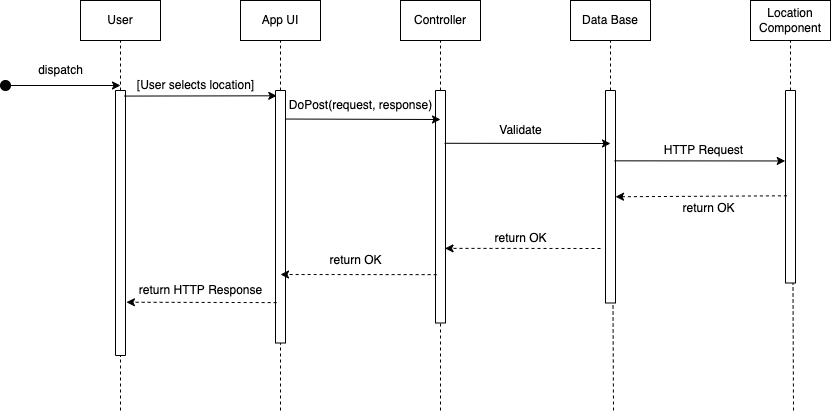

The diagram above was exported from draw.io. Its source (the exported page's mxGraphModel, read from the mxfile embedded in the PNG):
<mxGraphModel dx="946" dy="548" grid="1" gridSize="10" guides="1" tooltips="1" connect="1" arrows="1" fold="1" page="1" pageScale="1" pageWidth="850" pageHeight="1100" math="0" shadow="0">
  <root>
    <mxCell id="0" />
    <mxCell id="1" parent="0" />
    <mxCell id="D2E7GYrhLXv6dKy51avp-1" value="User" style="rounded=0;whiteSpace=wrap;html=1;" vertex="1" parent="1">
      <mxGeometry x="100" y="70" width="80" height="40" as="geometry" />
    </mxCell>
    <mxCell id="D2E7GYrhLXv6dKy51avp-2" value="App UI" style="rounded=0;whiteSpace=wrap;html=1;" vertex="1" parent="1">
      <mxGeometry x="260" y="70" width="80" height="40" as="geometry" />
    </mxCell>
    <mxCell id="D2E7GYrhLXv6dKy51avp-3" value="Controller" style="rounded=0;whiteSpace=wrap;html=1;" vertex="1" parent="1">
      <mxGeometry x="420" y="70" width="80" height="40" as="geometry" />
    </mxCell>
    <mxCell id="D2E7GYrhLXv6dKy51avp-4" value="Data Base" style="rounded=0;whiteSpace=wrap;html=1;" vertex="1" parent="1">
      <mxGeometry x="590" y="70" width="80" height="40" as="geometry" />
    </mxCell>
    <mxCell id="D2E7GYrhLXv6dKy51avp-6" value="Location Component" style="rounded=0;whiteSpace=wrap;html=1;" vertex="1" parent="1">
      <mxGeometry x="770" y="70" width="80" height="40" as="geometry" />
    </mxCell>
    <mxCell id="D2E7GYrhLXv6dKy51avp-7" value="" style="rounded=0;whiteSpace=wrap;html=1;rotation=90;" vertex="1" parent="1">
      <mxGeometry x="7.5" y="287.5" width="265" height="10" as="geometry" />
    </mxCell>
    <mxCell id="D2E7GYrhLXv6dKy51avp-8" value="" style="rounded=0;whiteSpace=wrap;html=1;rotation=90;" vertex="1" parent="1">
      <mxGeometry x="173.75" y="281.25" width="252.5" height="10" as="geometry" />
    </mxCell>
    <mxCell id="D2E7GYrhLXv6dKy51avp-9" value="" style="rounded=0;whiteSpace=wrap;html=1;rotation=90;" vertex="1" parent="1">
      <mxGeometry x="343.75" y="271.25" width="232.5" height="10" as="geometry" />
    </mxCell>
    <mxCell id="D2E7GYrhLXv6dKy51avp-10" value="" style="rounded=0;whiteSpace=wrap;html=1;rotation=90;" vertex="1" parent="1">
      <mxGeometry x="523.75" y="261.25" width="212.5" height="10" as="geometry" />
    </mxCell>
    <mxCell id="D2E7GYrhLXv6dKy51avp-11" value="" style="rounded=0;whiteSpace=wrap;html=1;rotation=90;" vertex="1" parent="1">
      <mxGeometry x="713.75" y="251.25" width="192.5" height="10" as="geometry" />
    </mxCell>
    <mxCell id="D2E7GYrhLXv6dKy51avp-12" value="" style="endArrow=none;dashed=1;html=1;rounded=0;entryX=0.5;entryY=1;entryDx=0;entryDy=0;" edge="1" parent="1" target="D2E7GYrhLXv6dKy51avp-1">
      <mxGeometry width="50" height="50" relative="1" as="geometry">
        <mxPoint x="140" y="160" as="sourcePoint" />
        <mxPoint x="170" y="110" as="targetPoint" />
      </mxGeometry>
    </mxCell>
    <mxCell id="D2E7GYrhLXv6dKy51avp-14" value="" style="endArrow=none;dashed=1;html=1;rounded=0;entryX=0.5;entryY=1;entryDx=0;entryDy=0;exitX=0;exitY=0.5;exitDx=0;exitDy=0;" edge="1" parent="1" source="D2E7GYrhLXv6dKy51avp-8" target="D2E7GYrhLXv6dKy51avp-2">
      <mxGeometry width="50" height="50" relative="1" as="geometry">
        <mxPoint x="270" y="160" as="sourcePoint" />
        <mxPoint x="320" y="110" as="targetPoint" />
      </mxGeometry>
    </mxCell>
    <mxCell id="D2E7GYrhLXv6dKy51avp-15" value="" style="endArrow=none;dashed=1;html=1;rounded=0;entryX=0.5;entryY=1;entryDx=0;entryDy=0;exitX=0;exitY=0.5;exitDx=0;exitDy=0;" edge="1" parent="1" source="D2E7GYrhLXv6dKy51avp-9" target="D2E7GYrhLXv6dKy51avp-3">
      <mxGeometry width="50" height="50" relative="1" as="geometry">
        <mxPoint x="440" y="160" as="sourcePoint" />
        <mxPoint x="490" y="110" as="targetPoint" />
      </mxGeometry>
    </mxCell>
    <mxCell id="D2E7GYrhLXv6dKy51avp-16" value="" style="endArrow=none;dashed=1;html=1;rounded=0;entryX=0.5;entryY=1;entryDx=0;entryDy=0;" edge="1" parent="1" source="D2E7GYrhLXv6dKy51avp-10" target="D2E7GYrhLXv6dKy51avp-4">
      <mxGeometry width="50" height="50" relative="1" as="geometry">
        <mxPoint x="600" y="180" as="sourcePoint" />
        <mxPoint x="650" y="130" as="targetPoint" />
      </mxGeometry>
    </mxCell>
    <mxCell id="D2E7GYrhLXv6dKy51avp-17" value="" style="endArrow=none;dashed=1;html=1;rounded=0;entryX=0.5;entryY=1;entryDx=0;entryDy=0;" edge="1" parent="1" source="D2E7GYrhLXv6dKy51avp-11" target="D2E7GYrhLXv6dKy51avp-6">
      <mxGeometry width="50" height="50" relative="1" as="geometry">
        <mxPoint x="770" y="170" as="sourcePoint" />
        <mxPoint x="820" y="120" as="targetPoint" />
      </mxGeometry>
    </mxCell>
    <mxCell id="D2E7GYrhLXv6dKy51avp-23" style="edgeStyle=orthogonalEdgeStyle;rounded=0;orthogonalLoop=1;jettySize=auto;html=1;" edge="1" parent="1" source="D2E7GYrhLXv6dKy51avp-18">
      <mxGeometry relative="1" as="geometry">
        <mxPoint x="140" y="155" as="targetPoint" />
      </mxGeometry>
    </mxCell>
    <mxCell id="D2E7GYrhLXv6dKy51avp-18" value="" style="ellipse;whiteSpace=wrap;html=1;aspect=fixed;fillColor=#000000;" vertex="1" parent="1">
      <mxGeometry x="20" y="150" width="10" height="10" as="geometry" />
    </mxCell>
    <mxCell id="D2E7GYrhLXv6dKy51avp-24" value="dispatch" style="text;html=1;align=center;verticalAlign=middle;resizable=0;points=[];autosize=1;strokeColor=none;fillColor=none;" vertex="1" parent="1">
      <mxGeometry x="50" y="130" width="60" height="20" as="geometry" />
    </mxCell>
    <mxCell id="D2E7GYrhLXv6dKy51avp-26" value="" style="endArrow=classic;html=1;rounded=0;exitX=0.021;exitY=0.133;exitDx=0;exitDy=0;exitPerimeter=0;entryX=0.021;entryY=0.872;entryDx=0;entryDy=0;entryPerimeter=0;" edge="1" parent="1" source="D2E7GYrhLXv6dKy51avp-7" target="D2E7GYrhLXv6dKy51avp-8">
      <mxGeometry width="50" height="50" relative="1" as="geometry">
        <mxPoint x="200" y="210" as="sourcePoint" />
        <mxPoint x="290" y="166" as="targetPoint" />
      </mxGeometry>
    </mxCell>
    <mxCell id="D2E7GYrhLXv6dKy51avp-27" value="[User selects location]" style="text;html=1;align=center;verticalAlign=middle;resizable=0;points=[];autosize=1;strokeColor=none;fillColor=none;" vertex="1" parent="1">
      <mxGeometry x="150" y="145" width="130" height="20" as="geometry" />
    </mxCell>
    <mxCell id="D2E7GYrhLXv6dKy51avp-28" value="" style="endArrow=classic;html=1;rounded=0;exitX=0.113;exitY=0.042;exitDx=0;exitDy=0;exitPerimeter=0;" edge="1" parent="1" source="D2E7GYrhLXv6dKy51avp-8">
      <mxGeometry width="50" height="50" relative="1" as="geometry">
        <mxPoint x="310" y="190" as="sourcePoint" />
        <mxPoint x="460" y="189" as="targetPoint" />
      </mxGeometry>
    </mxCell>
    <mxCell id="D2E7GYrhLXv6dKy51avp-29" value="DoPost(request, response)" style="text;html=1;align=center;verticalAlign=middle;resizable=0;points=[];autosize=1;strokeColor=none;fillColor=none;" vertex="1" parent="1">
      <mxGeometry x="300" y="165" width="160" height="20" as="geometry" />
    </mxCell>
    <mxCell id="D2E7GYrhLXv6dKy51avp-30" value="" style="endArrow=classic;html=1;rounded=0;exitX=0.227;exitY=0.086;exitDx=0;exitDy=0;exitPerimeter=0;" edge="1" parent="1" source="D2E7GYrhLXv6dKy51avp-9">
      <mxGeometry width="50" height="50" relative="1" as="geometry">
        <mxPoint x="470" y="230" as="sourcePoint" />
        <mxPoint x="630" y="213" as="targetPoint" />
      </mxGeometry>
    </mxCell>
    <mxCell id="D2E7GYrhLXv6dKy51avp-31" value="Validate" style="text;html=1;align=center;verticalAlign=middle;resizable=0;points=[];autosize=1;strokeColor=none;fillColor=none;" vertex="1" parent="1">
      <mxGeometry x="510" y="190" width="60" height="20" as="geometry" />
    </mxCell>
    <mxCell id="D2E7GYrhLXv6dKy51avp-32" value="" style="endArrow=classic;html=1;rounded=0;entryX=0.366;entryY=1.029;entryDx=0;entryDy=0;entryPerimeter=0;exitX=0.331;exitY=0.114;exitDx=0;exitDy=0;exitPerimeter=0;" edge="1" parent="1" source="D2E7GYrhLXv6dKy51avp-10" target="D2E7GYrhLXv6dKy51avp-11">
      <mxGeometry width="50" height="50" relative="1" as="geometry">
        <mxPoint x="640" y="230" as="sourcePoint" />
        <mxPoint x="800" y="230" as="targetPoint" />
      </mxGeometry>
    </mxCell>
    <mxCell id="D2E7GYrhLXv6dKy51avp-33" value="HTTP Request" style="text;html=1;align=center;verticalAlign=middle;resizable=0;points=[];autosize=1;strokeColor=none;fillColor=none;" vertex="1" parent="1">
      <mxGeometry x="677.5" y="210" width="90" height="20" as="geometry" />
    </mxCell>
    <mxCell id="D2E7GYrhLXv6dKy51avp-34" value="" style="endArrow=classic;html=1;rounded=0;entryX=0.5;entryY=0;entryDx=0;entryDy=0;dashed=1;exitX=0.547;exitY=0.857;exitDx=0;exitDy=0;exitPerimeter=0;" edge="1" parent="1" source="D2E7GYrhLXv6dKy51avp-11" target="D2E7GYrhLXv6dKy51avp-10">
      <mxGeometry width="50" height="50" relative="1" as="geometry">
        <mxPoint x="720" y="330" as="sourcePoint" />
        <mxPoint x="770" y="280" as="targetPoint" />
      </mxGeometry>
    </mxCell>
    <mxCell id="D2E7GYrhLXv6dKy51avp-35" value="" style="endArrow=classic;html=1;rounded=0;entryX=0.679;entryY=0.045;entryDx=0;entryDy=0;dashed=1;entryPerimeter=0;" edge="1" parent="1" target="D2E7GYrhLXv6dKy51avp-9">
      <mxGeometry width="50" height="50" relative="1" as="geometry">
        <mxPoint x="620" y="318" as="sourcePoint" />
        <mxPoint x="360.0000000000002" y="260" as="targetPoint" />
      </mxGeometry>
    </mxCell>
    <mxCell id="D2E7GYrhLXv6dKy51avp-36" value="" style="endArrow=classic;html=1;rounded=0;dashed=1;exitX=0.792;exitY=0.886;exitDx=0;exitDy=0;exitPerimeter=0;" edge="1" parent="1" source="D2E7GYrhLXv6dKy51avp-9">
      <mxGeometry width="50" height="50" relative="1" as="geometry">
        <mxPoint x="340" y="300" as="sourcePoint" />
        <mxPoint x="300" y="344" as="targetPoint" />
      </mxGeometry>
    </mxCell>
    <mxCell id="D2E7GYrhLXv6dKy51avp-37" value="" style="endArrow=classic;html=1;rounded=0;entryX=0.799;entryY=-0.093;entryDx=0;entryDy=0;dashed=1;entryPerimeter=0;exitX=0.84;exitY=0.886;exitDx=0;exitDy=0;exitPerimeter=0;" edge="1" parent="1" source="D2E7GYrhLXv6dKy51avp-8" target="D2E7GYrhLXv6dKy51avp-7">
      <mxGeometry width="50" height="50" relative="1" as="geometry">
        <mxPoint x="290" y="372" as="sourcePoint" />
        <mxPoint x="70.00000000000023" y="320" as="targetPoint" />
      </mxGeometry>
    </mxCell>
    <mxCell id="D2E7GYrhLXv6dKy51avp-38" value="return HTTP Response" style="text;html=1;align=center;verticalAlign=middle;resizable=0;points=[];autosize=1;strokeColor=none;fillColor=none;" vertex="1" parent="1">
      <mxGeometry x="150" y="350" width="140" height="20" as="geometry" />
    </mxCell>
    <mxCell id="D2E7GYrhLXv6dKy51avp-39" value="return OK" style="text;html=1;align=center;verticalAlign=middle;resizable=0;points=[];autosize=1;strokeColor=none;fillColor=none;" vertex="1" parent="1">
      <mxGeometry x="340" y="320" width="70" height="20" as="geometry" />
    </mxCell>
    <mxCell id="D2E7GYrhLXv6dKy51avp-40" value="return OK" style="text;html=1;align=center;verticalAlign=middle;resizable=0;points=[];autosize=1;strokeColor=none;fillColor=none;" vertex="1" parent="1">
      <mxGeometry x="505" y="297.5" width="70" height="20" as="geometry" />
    </mxCell>
    <mxCell id="D2E7GYrhLXv6dKy51avp-41" value="return OK" style="text;html=1;align=center;verticalAlign=middle;resizable=0;points=[];autosize=1;strokeColor=none;fillColor=none;" vertex="1" parent="1">
      <mxGeometry x="692.5" y="267.5" width="70" height="20" as="geometry" />
    </mxCell>
    <mxCell id="D2E7GYrhLXv6dKy51avp-42" value="" style="endArrow=none;dashed=1;html=1;rounded=0;entryX=1;entryY=0.5;entryDx=0;entryDy=0;" edge="1" parent="1" target="D2E7GYrhLXv6dKy51avp-7">
      <mxGeometry width="50" height="50" relative="1" as="geometry">
        <mxPoint x="140" y="480" as="sourcePoint" />
        <mxPoint x="170" y="430" as="targetPoint" />
      </mxGeometry>
    </mxCell>
    <mxCell id="D2E7GYrhLXv6dKy51avp-44" value="" style="endArrow=none;dashed=1;html=1;rounded=0;entryX=1;entryY=0.5;entryDx=0;entryDy=0;" edge="1" parent="1" target="D2E7GYrhLXv6dKy51avp-8">
      <mxGeometry width="50" height="50" relative="1" as="geometry">
        <mxPoint x="300" y="480" as="sourcePoint" />
        <mxPoint x="320" y="450" as="targetPoint" />
      </mxGeometry>
    </mxCell>
    <mxCell id="D2E7GYrhLXv6dKy51avp-45" value="" style="endArrow=none;dashed=1;html=1;rounded=0;entryX=1;entryY=0.5;entryDx=0;entryDy=0;" edge="1" parent="1" target="D2E7GYrhLXv6dKy51avp-9">
      <mxGeometry width="50" height="50" relative="1" as="geometry">
        <mxPoint x="460" y="480" as="sourcePoint" />
        <mxPoint x="490" y="430" as="targetPoint" />
      </mxGeometry>
    </mxCell>
    <mxCell id="D2E7GYrhLXv6dKy51avp-46" value="" style="endArrow=none;dashed=1;html=1;rounded=0;entryX=1;entryY=0.25;entryDx=0;entryDy=0;" edge="1" parent="1" target="D2E7GYrhLXv6dKy51avp-10">
      <mxGeometry width="50" height="50" relative="1" as="geometry">
        <mxPoint x="633" y="480" as="sourcePoint" />
        <mxPoint x="660" y="390" as="targetPoint" />
      </mxGeometry>
    </mxCell>
    <mxCell id="D2E7GYrhLXv6dKy51avp-47" value="" style="endArrow=none;dashed=1;html=1;rounded=0;entryX=1;entryY=0.25;entryDx=0;entryDy=0;" edge="1" parent="1" target="D2E7GYrhLXv6dKy51avp-11">
      <mxGeometry width="50" height="50" relative="1" as="geometry">
        <mxPoint x="813" y="480" as="sourcePoint" />
        <mxPoint x="840" y="370" as="targetPoint" />
      </mxGeometry>
    </mxCell>
  </root>
</mxGraphModel>